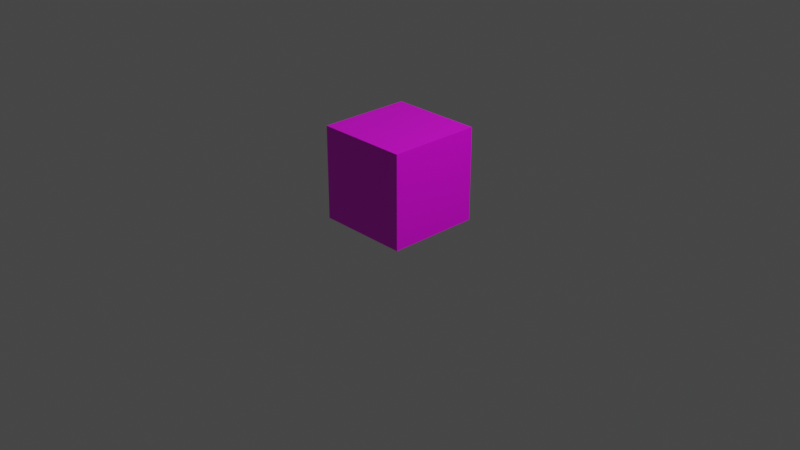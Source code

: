 # Source: boxHighlight.blend  (saved by Blender 2.91.10; exported with 4.5.12 LTS)
import bpy
from mathutils import Matrix  # noqa: F401  (used for matrix-valued properties, if any)

bpy.ops.wm.read_factory_settings(use_empty=True)
scene = bpy.context.scene
scene.name = 'Scene'

# ---- collections
col_collection = bpy.data.collections.new('Collection'); scene.collection.children.link(col_collection)

# ---- images (referenced by path relative to the original .blend; pixels are not part of the script)
import os
ASSET_DIR = os.environ.get("B2B_ASSET_DIR", "")  # directory of the original .blend (textures are referenced by path, not embedded)
HERE = os.path.dirname(os.path.abspath(__file__))  # packed textures are extracted next to this script under _unpacked/

def load_image(name, relpath, width, height, colorspace="sRGB"):
    """Load a texture the original file referenced (path relative to the .blend, or extracted next to this script)."""
    p = next((c for c in (os.path.join(HERE, relpath), os.path.join(ASSET_DIR, relpath)) if relpath and os.path.exists(c)), "")
    if p:
        img = bpy.data.images.load(p, check_existing=True)
        img.name = name
    else:  # same state as the original file: an image datablock whose file is absent (Cycles renders it pink)
        img = bpy.data.images.new(name, width, height)
        img.source = "FILE"
        img.filepath = "//" + (relpath or name)
    img.colorspace_settings.name = colorspace
    return img
img_striped_texture_colors_jpg = load_image('striped_texture_colors.jpg', 'models/textures/striped_texture_colors.png', 1024, 1024, 'sRGB')

# ---- materials (node trees are filled in below, after node groups)
mat_stripedred = bpy.data.materials.new('StripedRed')
mat_stripedred.surface_render_method = 'BLENDED'
mat_stripedred.blend_method = 'BLEND'
mat_stripedred.alpha_threshold = 0.0
mat_stripedred.use_transparency_overlap = False
mat_stripedred.show_transparent_back = False
mat_stripedred.use_backface_culling = True
mat_stripedred.use_transparent_shadow = False
mat_stripedred.line_color = (0.0, 0.0, 0.0, 1.0)

# ---- material node trees
mat_stripedred.use_nodes = True; mat_stripedred.node_tree.nodes.clear()
_N = mat_stripedred.node_tree.nodes; _L = mat_stripedred.node_tree.links
n0 = _N.new('ShaderNodeOutputMaterial'); n0.name = 'Material Output'; n0.location = (300, 300)
n1 = _N.new('ShaderNodeBsdfPrincipled'); n1.name = 'Principled BSDF'; n1.location = (10, 300)
n1.distribution = 'GGX'
n1.subsurface_method = 'BURLEY'
n1.inputs[2].default_value = 0.4
n1.inputs[3].default_value = 1.45
n1.inputs[27].default_value = (0.0, 0.0, 0.0, 1.0)
n1.inputs[28].default_value = 1.0
n2 = _N.new('ShaderNodeTexImage'); n2.name = 'Image Texture'; n2.location = (-442, 196)
n2.image = img_striped_texture_colors_jpg
_L.new(n1.outputs[0], n0.inputs[0])
_L.new(n2.outputs[0], n1.inputs[0])
_L.new(n2.outputs[1], n1.inputs[4])
n0.is_active_output = True

# ---- world
world_world = bpy.data.worlds.new('World'); scene.world = world_world
world_world.use_nodes = True; world_world.node_tree.nodes.clear()
_N = world_world.node_tree.nodes; _L = world_world.node_tree.links
n0 = _N.new('ShaderNodeOutputWorld'); n0.name = 'World Output'; n0.location = (300, 300)
n1 = _N.new('ShaderNodeBackground'); n1.name = 'Background'; n1.location = (10, 300)
n1.inputs[0].default_value = (0.05088, 0.05088, 0.05088, 1.0)
_L.new(n1.outputs[0], n0.inputs[0])
n0.is_active_output = True
world_world.color = (0.05088, 0.05088, 0.05088)
world_world.use_sun_shadow = False
world_world.sun_shadow_jitter_overblur = 0.0

# ---- cameras
cam_camera = bpy.data.cameras.new('Camera')
cam_camera.clip_end = 100.0
cam_camera.ortho_scale = 7.314

# ---- lights
light_light = bpy.data.lights.new('Light', 'POINT')
light_light.transmission_factor = 0.0
light_light.energy = 1000.0
light_light.shadow_soft_size = 0.1
light_light.shadow_maximum_resolution = 0.006
light_light.use_absolute_resolution = True

# ---- meshes
me_cube = bpy.data.meshes.new('Cube')
me_cube.from_pydata([(1.0, 1.0, 2.0), (1.0, 1.0, 0.0), (1.0, -1.0, 2.0), (1.0, -1.0, 0.0), (-1.0, 1.0, 2.0), (-1.0, 1.0, 0.0), (-1.0, -1.0, 2.0), (-1.0, -1.0, 0.0)], [], [(0, 4, 6, 2), (3, 2, 6, 7), (7, 6, 4, 5), (5, 1, 3, 7), (1, 0, 2, 3), (5, 4, 0, 1)])
_uv = me_cube.uv_layers.new(name='UVMap')
_uv.uv.foreach_set('vector', [0.1667, -0.04167, 0.4167, -0.04167, 0.4167, 0.2083, 0.1667, 0.2083, -0.08333, 0.2083, 0.1667, 0.2083, 0.1667, 0.4583, -0.08333, 0.4583, -0.08333, -0.5417, 0.1667, -0.5417, 0.1667, -0.2917, -0.08333, -0.2917, -0.6679, -0.1263, -0.2487, -0.1263, -0.2487, 0.2929, -0.6679, 0.2929, 0.4999, 0.5, 0.5, 1.0, 4.999e-05, 1.0, 0.0, 0.5, 0.0008861, -0.001468, 0.5009, -0.001468, 0.5009, 0.4985, 0.0008861, 0.4985])
me_cube.materials.append(mat_stripedred)
me_cube.use_remesh_preserve_volume = False
me_cube.use_remesh_preserve_attributes = False
me_cube.use_mirror_vertex_groups = False
me_cube.update()

# ---- objects
ob_cube = bpy.data.objects.new('Cube', me_cube)
ob_light = bpy.data.objects.new('Light', light_light)
ob_camera = bpy.data.objects.new('Camera', cam_camera)

# ---- transforms, parenting, visibility, modifiers, constraints
ob_cube.location = (0.0, 0.0, 0.0)
ob_cube.scale = (0.5, 0.5, 0.5)
ob_cube.lock_rotations_4d = False
ob_cube.empty_display_type = 'ARROWS'
ob_cube.lineart.crease_threshold = 0.0
ob_light.location = (4.076, 1.005, 5.904)
ob_light.rotation_euler = (0.6503, 0.05522, 1.866)
ob_light.lock_rotations_4d = False
ob_light.empty_display_type = 'ARROWS'
ob_light.color = (0.0, 0.0, 0.0, 0.0)
ob_light.lineart.crease_threshold = 0.0
ob_camera.location = (7.359, -6.926, 4.958)
ob_camera.rotation_euler = (1.109, 0.0, 0.8149)
ob_camera.lock_rotations_4d = False
ob_camera.empty_display_type = 'ARROWS'
ob_camera.color = (0.0, 0.0, 0.0, 0.0)
ob_camera.display_type = 'WIRE'
ob_camera.lineart.crease_threshold = 0.0

# ---- collection membership
col_collection.objects.link(ob_cube)
col_collection.objects.link(ob_light)
col_collection.objects.link(ob_camera)

# ---- scene / render settings (as saved in the file)
scene.camera = ob_camera
scene.frame_start = 1; scene.frame_end = 250; scene.frame_set(1)
scene.render.engine = 'BLENDER_EEVEE_NEXT'
scene.cycles.use_denoising = False
scene.cycles.samples = 128
scene.cycles.sampling_pattern = 'TABULATED_SOBOL'
scene.cycles.use_adaptive_sampling = False
scene.cycles.use_light_tree = False
scene.view_settings.view_transform = 'Filmic'
bpy.context.view_layer.update()
